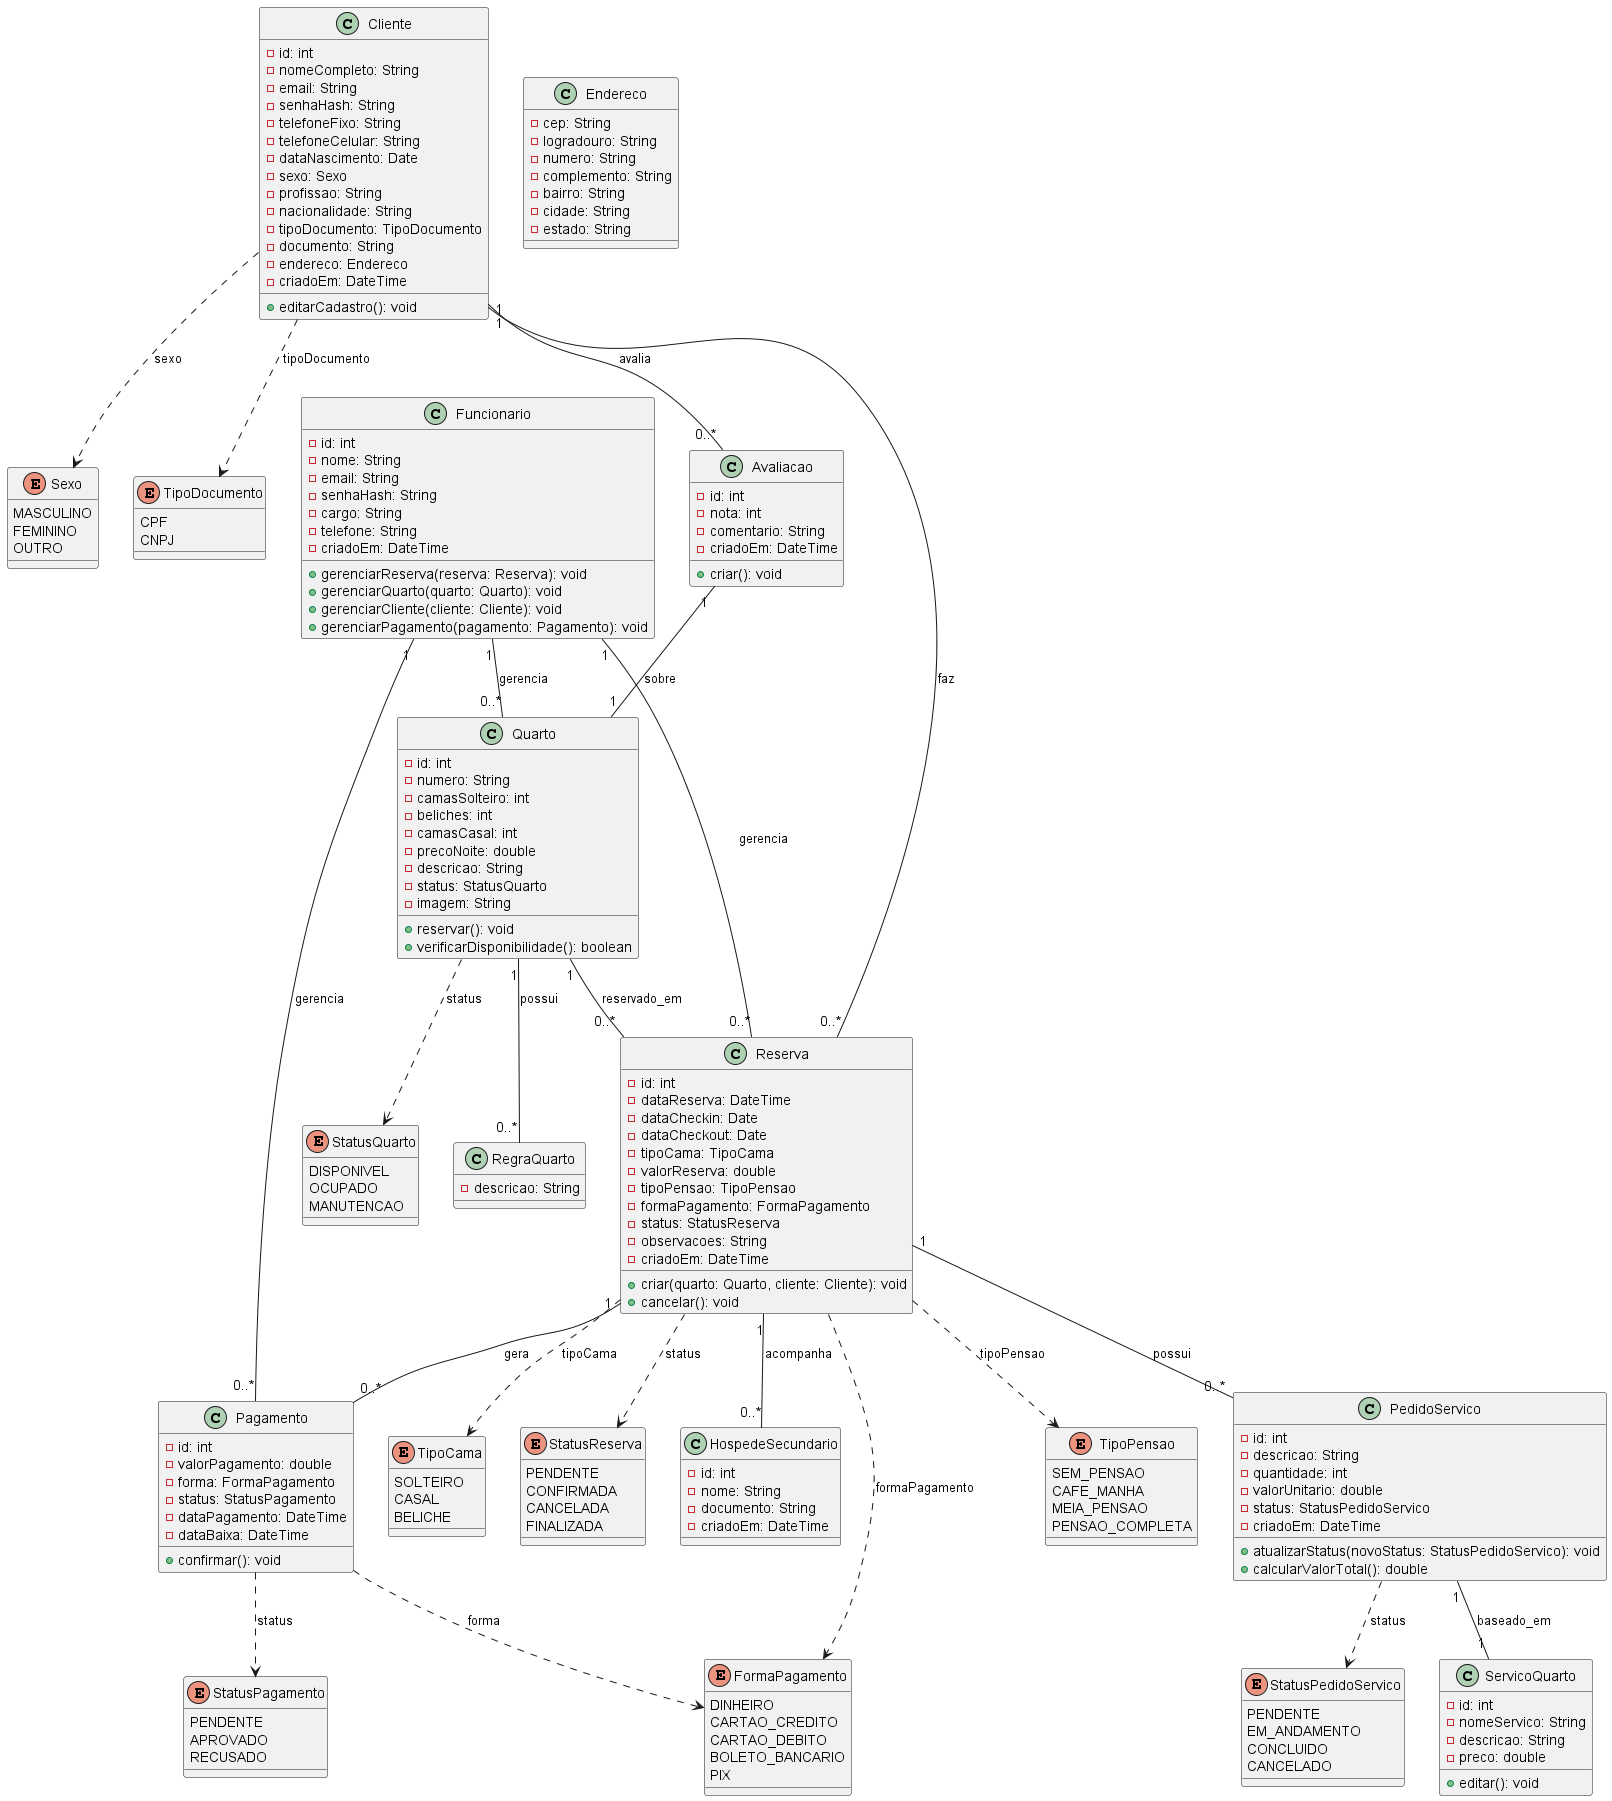

The diagram above was rendered by PlantUML. Its source (embedded in the PNG):
@startuml

'--- Enums ---
enum Sexo {
  MASCULINO
  FEMININO
  OUTRO
}
enum TipoDocumento {
  CPF
  CNPJ
}
enum StatusQuarto {
  DISPONIVEL
  OCUPADO
  MANUTENCAO
}
enum TipoCama {
  SOLTEIRO
  CASAL
  BELICHE
}
enum TipoPensao {
  SEM_PENSAO
  CAFE_MANHA
  MEIA_PENSAO
  PENSAO_COMPLETA
}
enum FormaPagamento {
  DINHEIRO
  CARTAO_CREDITO
  CARTAO_DEBITO
  BOLETO_BANCARIO
  PIX
}
enum StatusReserva {
  PENDENTE
  CONFIRMADA
  CANCELADA
  FINALIZADA
}
enum StatusPagamento {
  PENDENTE
  APROVADO
  RECUSADO
}
enum StatusPedidoServico {
  PENDENTE
  EM_ANDAMENTO
  CONCLUIDO
  CANCELADO
}

'--- Classes de valor ---
class Endereco {
  - cep: String
  - logradouro: String
  - numero: String
  - complemento: String
  - bairro: String
  - cidade: String
  - estado: String
}

'--- Entidades principais ---
class Cliente {
  - id: int
  - nomeCompleto: String
  - email: String
  - senhaHash: String
  - telefoneFixo: String
  - telefoneCelular: String
  - dataNascimento: Date
  - sexo: Sexo
  - profissao: String
  - nacionalidade: String
  - tipoDocumento: TipoDocumento
  - documento: String
  - endereco: Endereco
  - criadoEm: DateTime

  + editarCadastro(): void
}

class Funcionario {
  - id: int
  - nome: String
  - email: String
  - senhaHash: String
  - cargo: String
  - telefone: String
  - criadoEm: DateTime

  + gerenciarReserva(reserva: Reserva): void
  + gerenciarQuarto(quarto: Quarto): void
  + gerenciarCliente(cliente: Cliente): void
  + gerenciarPagamento(pagamento: Pagamento): void
}

class Quarto {
  - id: int
  - numero: String
  - camasSolteiro: int
  - beliches: int
  - camasCasal: int
  - precoNoite: double
  - descricao: String
  - status: StatusQuarto
  - imagem: String

  + reservar(): void
  + verificarDisponibilidade(): boolean
}

class Reserva {
  - id: int
  - dataReserva: DateTime
  - dataCheckin: Date
  - dataCheckout: Date
  - tipoCama: TipoCama
  - valorReserva: double
  - tipoPensao: TipoPensao
  - formaPagamento: FormaPagamento
  - status: StatusReserva
  - observacoes: String
  - criadoEm: DateTime

  + criar(quarto: Quarto, cliente: Cliente): void
  + cancelar(): void
}

class HospedeSecundario {
  - id: int
  - nome: String
  - documento: String
  - criadoEm: DateTime
}

class ServicoQuarto {
  - id: int
  - nomeServico: String
  - descricao: String
  - preco: double

  + editar(): void
}

class PedidoServico {
  - id: int
  - descricao: String
  - quantidade: int
  - valorUnitario: double
  - status: StatusPedidoServico
  - criadoEm: DateTime

  + atualizarStatus(novoStatus: StatusPedidoServico): void
  + calcularValorTotal(): double
}

class Pagamento {
  - id: int
  - valorPagamento: double
  - forma: FormaPagamento
  - status: StatusPagamento
  - dataPagamento: DateTime
  - dataBaixa: DateTime

  + confirmar(): void
}

class Avaliacao {
  - id: int
  - nota: int
  - comentario: String
  - criadoEm: DateTime

  + criar(): void
}

class RegraQuarto {
  - descricao: String
}

'--- Relacionamentos ---
Cliente "1" -- "0..*" Reserva            : faz
Cliente "1" -- "0..*" Avaliacao          : avalia

Funcionario "1" -- "0..*" Reserva         : gerencia
Funcionario "1" -- "0..*" Quarto          : gerencia
Funcionario "1" -- "0..*" Pagamento       : gerencia

Quarto "1" -- "0..*" Reserva              : reservado_em
Quarto "1" -- "0..*" RegraQuarto          : possui

Reserva "1" -- "0..*" Pagamento           : gera
Reserva "1" -- "0..*" PedidoServico       : possui
Reserva "1" -- "0..*" HospedeSecundario   : acompanha

PedidoServico "1" -- "1" ServicoQuarto    : baseado_em

Avaliacao "1" -- "1" Quarto               : sobre

'--- Dependências para enums ---
Cliente ..> Sexo               : sexo  
Cliente ..> TipoDocumento      : tipoDocumento  
Quarto ..> StatusQuarto        : status  
Reserva ..> TipoCama           : tipoCama  
Reserva ..> TipoPensao         : tipoPensao  
Reserva ..> FormaPagamento     : formaPagamento  
Reserva ..> StatusReserva      : status  
PedidoServico ..> StatusPedidoServico : status  
Pagamento ..> FormaPagamento   : forma  
Pagamento ..> StatusPagamento  : status  

@enduml